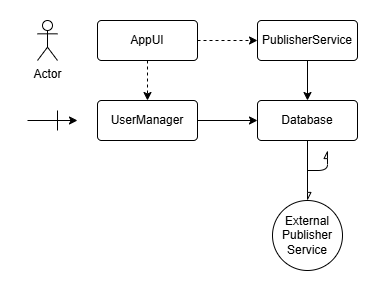

The diagram above was exported from draw.io. Its source (the exported page's mxGraphModel, read from the mxfile embedded in the PNG):
<mxGraphModel dx="453" dy="654" grid="1" gridSize="10" guides="1" tooltips="1" connect="1" arrows="1" fold="1" page="1" pageScale="1" pageWidth="850" pageHeight="1100" math="0" shadow="0">
  <root>
    <mxCell id="0" />
    <mxCell id="1" parent="0" />
    <mxCell id="dw5YOzcamX3aswerbhcU-1" value="AppUI" style="rounded=1;arcSize=10;whiteSpace=wrap;html=1;align=center;" vertex="1" parent="1">
      <mxGeometry x="360" y="560" width="100" height="40" as="geometry" />
    </mxCell>
    <mxCell id="dw5YOzcamX3aswerbhcU-4" value="PublisherService" style="rounded=1;arcSize=10;whiteSpace=wrap;html=1;align=center;" vertex="1" parent="1">
      <mxGeometry x="520" y="560" width="100" height="40" as="geometry" />
    </mxCell>
    <mxCell id="dw5YOzcamX3aswerbhcU-5" value="UserManager" style="rounded=1;arcSize=10;whiteSpace=wrap;html=1;align=center;" vertex="1" parent="1">
      <mxGeometry x="360" y="640" width="100" height="40" as="geometry" />
    </mxCell>
    <mxCell id="dw5YOzcamX3aswerbhcU-6" value="Database" style="rounded=1;arcSize=10;whiteSpace=wrap;html=1;align=center;" vertex="1" parent="1">
      <mxGeometry x="520" y="640" width="100" height="40" as="geometry" />
    </mxCell>
    <mxCell id="dw5YOzcamX3aswerbhcU-7" value="External&lt;div&gt;Publisher&lt;/div&gt;&lt;div&gt;Service&lt;/div&gt;" style="ellipse;whiteSpace=wrap;html=1;align=center;" vertex="1" parent="1">
      <mxGeometry x="535" y="740" width="70" height="70" as="geometry" />
    </mxCell>
    <mxCell id="dw5YOzcamX3aswerbhcU-8" value="Actor" style="shape=umlActor;verticalLabelPosition=bottom;verticalAlign=top;html=1;" vertex="1" parent="1">
      <mxGeometry x="300" y="560" width="20" height="40" as="geometry" />
    </mxCell>
    <mxCell id="dw5YOzcamX3aswerbhcU-9" value="" style="endArrow=classic;dashed=1;html=1;rounded=0;entryX=0.5;entryY=0;entryDx=0;entryDy=0;exitX=0.5;exitY=1;exitDx=0;exitDy=0;endFill=1;" edge="1" parent="1" source="dw5YOzcamX3aswerbhcU-1" target="dw5YOzcamX3aswerbhcU-5">
      <mxGeometry width="50" height="50" relative="1" as="geometry">
        <mxPoint x="380" y="610" as="sourcePoint" />
        <mxPoint x="430" y="560" as="targetPoint" />
      </mxGeometry>
    </mxCell>
    <mxCell id="dw5YOzcamX3aswerbhcU-10" value="" style="endArrow=classic;dashed=1;html=1;rounded=0;entryX=0;entryY=0.5;entryDx=0;entryDy=0;exitX=1;exitY=0.5;exitDx=0;exitDy=0;endFill=1;" edge="1" parent="1" source="dw5YOzcamX3aswerbhcU-1" target="dw5YOzcamX3aswerbhcU-4">
      <mxGeometry width="50" height="50" relative="1" as="geometry">
        <mxPoint x="420" y="610" as="sourcePoint" />
        <mxPoint x="420" y="650" as="targetPoint" />
      </mxGeometry>
    </mxCell>
    <mxCell id="dw5YOzcamX3aswerbhcU-11" value="" style="endArrow=classic;html=1;rounded=0;entryX=0;entryY=0.5;entryDx=0;entryDy=0;exitX=1;exitY=0.5;exitDx=0;exitDy=0;" edge="1" parent="1" source="dw5YOzcamX3aswerbhcU-5" target="dw5YOzcamX3aswerbhcU-6">
      <mxGeometry width="50" height="50" relative="1" as="geometry">
        <mxPoint x="370" y="800" as="sourcePoint" />
        <mxPoint x="420" y="750" as="targetPoint" />
      </mxGeometry>
    </mxCell>
    <mxCell id="dw5YOzcamX3aswerbhcU-12" value="" style="endArrow=classic;html=1;rounded=0;entryX=0.5;entryY=0;entryDx=0;entryDy=0;exitX=0.5;exitY=1;exitDx=0;exitDy=0;" edge="1" parent="1" source="dw5YOzcamX3aswerbhcU-4" target="dw5YOzcamX3aswerbhcU-6">
      <mxGeometry width="50" height="50" relative="1" as="geometry">
        <mxPoint x="470" y="670" as="sourcePoint" />
        <mxPoint x="530" y="670" as="targetPoint" />
      </mxGeometry>
    </mxCell>
    <mxCell id="dw5YOzcamX3aswerbhcU-13" value="" style="endArrow=async;html=1;rounded=0;exitX=0.5;exitY=1;exitDx=0;exitDy=0;entryX=0.5;entryY=0;entryDx=0;entryDy=0;endFill=0;" edge="1" parent="1" source="dw5YOzcamX3aswerbhcU-6" target="dw5YOzcamX3aswerbhcU-7">
      <mxGeometry width="50" height="50" relative="1" as="geometry">
        <mxPoint x="380" y="610" as="sourcePoint" />
        <mxPoint x="430" y="560" as="targetPoint" />
      </mxGeometry>
    </mxCell>
    <mxCell id="dw5YOzcamX3aswerbhcU-14" value="" style="endArrow=async;html=1;rounded=1;curved=0;endFill=0;" edge="1" parent="1">
      <mxGeometry width="50" height="50" relative="1" as="geometry">
        <mxPoint x="570" y="710" as="sourcePoint" />
        <mxPoint x="590" y="690" as="targetPoint" />
        <Array as="points">
          <mxPoint x="590" y="710" />
        </Array>
      </mxGeometry>
    </mxCell>
    <mxCell id="dw5YOzcamX3aswerbhcU-15" value="" style="endArrow=classic;html=1;rounded=0;" edge="1" parent="1">
      <mxGeometry width="50" height="50" relative="1" as="geometry">
        <mxPoint x="290" y="660" as="sourcePoint" />
        <mxPoint x="340" y="660" as="targetPoint" />
      </mxGeometry>
    </mxCell>
    <mxCell id="dw5YOzcamX3aswerbhcU-16" value="" style="endArrow=none;html=1;rounded=0;" edge="1" parent="1">
      <mxGeometry width="50" height="50" relative="1" as="geometry">
        <mxPoint x="320" y="650" as="sourcePoint" />
        <mxPoint x="320" y="670" as="targetPoint" />
      </mxGeometry>
    </mxCell>
  </root>
</mxGraphModel>